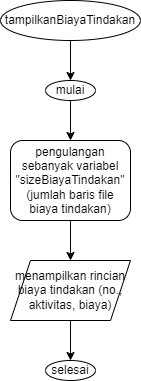

The diagram above was exported from draw.io. Its source (the exported page's mxGraphModel, read from the mxfile embedded in the PNG):
<mxGraphModel dx="507" dy="508" grid="1" gridSize="10" guides="1" tooltips="1" connect="1" arrows="1" fold="1" page="1" pageScale="1" pageWidth="827" pageHeight="1169" math="0" shadow="0">
  <root>
    <mxCell id="0" />
    <mxCell id="1" parent="0" />
    <mxCell id="C-qAeipKTemC4s-ehckk-1" value="" style="edgeStyle=orthogonalEdgeStyle;rounded=0;orthogonalLoop=1;jettySize=auto;html=1;" edge="1" parent="1" source="C-qAeipKTemC4s-ehckk-2" target="C-qAeipKTemC4s-ehckk-4">
      <mxGeometry relative="1" as="geometry" />
    </mxCell>
    <mxCell id="C-qAeipKTemC4s-ehckk-2" value="tampilkanBiayaTindakan" style="ellipse;whiteSpace=wrap;html=1;" vertex="1" parent="1">
      <mxGeometry x="35" y="40" width="140" height="40" as="geometry" />
    </mxCell>
    <mxCell id="C-qAeipKTemC4s-ehckk-3" value="" style="edgeStyle=orthogonalEdgeStyle;rounded=0;orthogonalLoop=1;jettySize=auto;html=1;" edge="1" parent="1" source="C-qAeipKTemC4s-ehckk-4" target="C-qAeipKTemC4s-ehckk-7">
      <mxGeometry relative="1" as="geometry" />
    </mxCell>
    <mxCell id="C-qAeipKTemC4s-ehckk-4" value="mulai" style="ellipse;whiteSpace=wrap;html=1;" vertex="1" parent="1">
      <mxGeometry x="80" y="120" width="50" height="20" as="geometry" />
    </mxCell>
    <mxCell id="C-qAeipKTemC4s-ehckk-5" value="selesai" style="ellipse;whiteSpace=wrap;html=1;" vertex="1" parent="1">
      <mxGeometry x="80" y="400" width="50" height="20" as="geometry" />
    </mxCell>
    <mxCell id="C-qAeipKTemC4s-ehckk-6" value="" style="edgeStyle=orthogonalEdgeStyle;rounded=0;orthogonalLoop=1;jettySize=auto;html=1;" edge="1" parent="1" source="C-qAeipKTemC4s-ehckk-7" target="C-qAeipKTemC4s-ehckk-9">
      <mxGeometry relative="1" as="geometry" />
    </mxCell>
    <mxCell id="C-qAeipKTemC4s-ehckk-7" value="pengulangan sebanyak variabel &quot;sizeBiayaTindakan&quot; (jumlah baris file biaya tindakan)" style="rounded=1;whiteSpace=wrap;html=1;" vertex="1" parent="1">
      <mxGeometry x="45" y="180" width="120" height="80" as="geometry" />
    </mxCell>
    <mxCell id="C-qAeipKTemC4s-ehckk-8" value="" style="edgeStyle=orthogonalEdgeStyle;rounded=0;orthogonalLoop=1;jettySize=auto;html=1;" edge="1" parent="1" source="C-qAeipKTemC4s-ehckk-9" target="C-qAeipKTemC4s-ehckk-5">
      <mxGeometry relative="1" as="geometry" />
    </mxCell>
    <mxCell id="C-qAeipKTemC4s-ehckk-9" value="menampilkan rincian biaya tindakan (no., aktivitas, biaya)" style="shape=parallelogram;perimeter=parallelogramPerimeter;whiteSpace=wrap;html=1;fixedSize=1;" vertex="1" parent="1">
      <mxGeometry x="45" y="300" width="120" height="60" as="geometry" />
    </mxCell>
  </root>
</mxGraphModel>